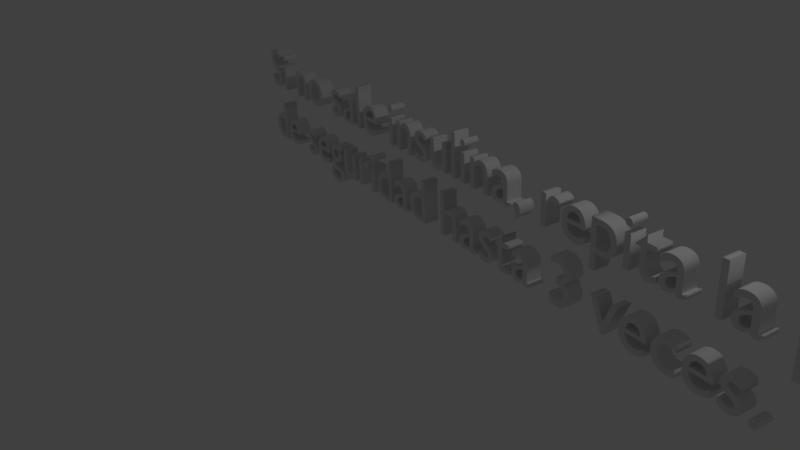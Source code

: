# Source: Paso3.4.blend  (saved by Blender 2.79.0; exported with 4.5.12 LTS)
import bpy
from mathutils import Matrix  # noqa: F401  (used for matrix-valued properties, if any)

bpy.ops.wm.read_factory_settings(use_empty=True)
scene = bpy.context.scene
scene.name = 'Untitled'

# ---- collections
col_collection_1 = bpy.data.collections.new('Collection 1'); scene.collection.children.link(col_collection_1)

# ---- world
world_world = bpy.data.worlds.new('World'); scene.world = world_world
world_world.color = (0.05088, 0.05088, 0.05088)
world_world.use_sun_shadow = False
world_world.sun_shadow_jitter_overblur = 0.0
world_world.cycles.sampling_method = 'MANUAL'

# ---- cameras
cam_camera = bpy.data.cameras.new('Camera')
cam_camera.clip_end = 100.0
cam_camera.lens = 35.0
cam_camera.sensor_width = 32.0
cam_camera.sensor_height = 18.0
cam_camera.ortho_scale = 7.314
cam_camera.dof.focus_distance = 0.0
cam_camera.dof.aperture_fstop = 128.0

# ---- lights
light_lamp = bpy.data.lights.new('Lamp', 'POINT')
light_lamp.transmission_factor = 0.0
light_lamp.cutoff_distance = 30.0
light_lamp.energy = 100.0
light_lamp.shadow_buffer_clip_start = 1.001
light_lamp.shadow_soft_size = 0.1
light_lamp.shadow_maximum_resolution = 0.006
light_lamp.use_absolute_resolution = True

# ---- curves / text
txt_text = bpy.data.curves.new('Text', 'FONT')
txt_text.dimensions = '2D'
txt_text.body = 'Si no sale insulina, repita la prueba\nde seguridad hasta 3 veces.'
txt_text.use_path_clamp = True
txt_text.bevel_resolution = 0
txt_text.extrude = 0.118

# ---- objects
ob_text = bpy.data.objects.new('Text', txt_text)
ob_lamp = bpy.data.objects.new('Lamp', light_lamp)
ob_camera = bpy.data.objects.new('Camera', cam_camera)

# ---- transforms, parenting, visibility, modifiers, constraints
ob_text.location = (-5.82, 2.87, 0.3795)
ob_text.rotation_euler = (1.601, -0.02261, -0.1825)
ob_text.lineart.crease_threshold = 0.0
ob_lamp.location = (4.076, 1.005, 5.904)
ob_lamp.rotation_euler = (0.6503, 0.05522, 1.866)
ob_lamp.lock_rotations_4d = False
ob_lamp.empty_display_type = 'ARROWS'
ob_lamp.color = (0.0, 0.0, 0.0, 0.0)
ob_lamp.lineart.crease_threshold = 0.0
ob_camera.location = (7.481, -6.508, 5.344)
ob_camera.rotation_euler = (1.109, 0.0, 0.8149)
ob_camera.lock_rotations_4d = False
ob_camera.empty_display_type = 'ARROWS'
ob_camera.color = (0.0, 0.0, 0.0, 0.0)
ob_camera.display_type = 'WIRE'
ob_camera.lineart.crease_threshold = 0.0

# ---- collection membership
col_collection_1.objects.link(ob_text)
col_collection_1.objects.link(ob_lamp)
col_collection_1.objects.link(ob_camera)

# ---- scene / render settings (as saved in the file)
scene.camera = ob_camera
scene.frame_start = 1; scene.frame_end = 250; scene.frame_set(0)
scene.render.engine = 'BLENDER_EEVEE_NEXT'
scene.render.resolution_percentage = 50
scene.render.dither_intensity = 0.0
scene.cycles.use_denoising = False
scene.cycles.samples = 128
scene.cycles.sampling_pattern = 'TABULATED_SOBOL'
scene.cycles.use_adaptive_sampling = False
scene.cycles.use_light_tree = False
scene.cycles.blur_glossy = 0.0
scene.cycles.sample_clamp_indirect = 0.0
scene.view_settings.view_transform = 'Standard'
bpy.context.view_layer.update()
